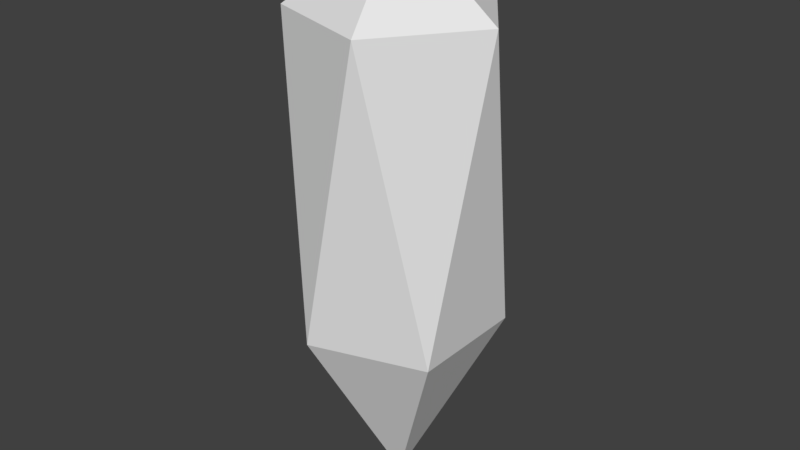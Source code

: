 # Source: MagicShard.blend  (saved by Blender 2.79.0; exported with 4.5.12 LTS)
import bpy
from mathutils import Matrix  # noqa: F401  (used for matrix-valued properties, if any)

bpy.ops.wm.read_factory_settings(use_empty=True)
scene = bpy.context.scene
scene.name = 'Scene'

# ---- collections
col_collection_1 = bpy.data.collections.new('Collection 1'); scene.collection.children.link(col_collection_1)

# ---- world
world_world = bpy.data.worlds.new('World'); scene.world = world_world
world_world.color = (0.05088, 0.05088, 0.05088)
world_world.use_sun_shadow = False
world_world.sun_shadow_jitter_overblur = 0.0
world_world.cycles.sampling_method = 'MANUAL'

# ---- meshes
me_icosphere = bpy.data.meshes.new('Icosphere')
me_icosphere.from_pydata([(0.0, 0.0, -2.534), (0.7236, -0.5257, -0.876), (-0.2764, -0.8506, -0.876), (-0.8944, 0.0, -0.876), (-0.2764, 0.8506, -0.876), (0.7236, 0.5257, -0.876), (0.2764, -0.8506, 1.807), (-0.7236, -0.5257, 1.807), (-0.7236, 0.5257, 1.807), (0.2764, 0.8506, 1.807), (0.8944, 0.0, 1.807), (0.0, 0.0, 2.489)], [], [(0, 1, 2), (1, 0, 5), (0, 2, 3), (0, 3, 4), (0, 4, 5), (1, 5, 10), (2, 1, 6), (3, 2, 7), (4, 3, 8), (5, 4, 9), (1, 10, 6), (2, 6, 7), (3, 7, 8), (4, 8, 9), (5, 9, 10), (6, 10, 11), (7, 6, 11), (8, 7, 11), (9, 8, 11), (10, 9, 11)])
me_icosphere.use_remesh_preserve_volume = False
me_icosphere.use_remesh_preserve_attributes = False
me_icosphere.use_mirror_vertex_groups = False
me_icosphere.update()

# ---- objects
ob_magicshard = bpy.data.objects.new('MagicShard', me_icosphere)

# ---- transforms, parenting, visibility, modifiers, constraints
ob_magicshard.location = (0.0, 0.0, 0.0)
ob_magicshard.lineart.crease_threshold = 0.0

# ---- collection membership
col_collection_1.objects.link(ob_magicshard)

# ---- scene / render settings (as saved in the file)
scene.frame_start = 1; scene.frame_end = 250; scene.frame_set(1)
scene.render.engine = 'BLENDER_EEVEE_NEXT'
scene.render.resolution_percentage = 50
scene.render.dither_intensity = 0.0
scene.cycles.use_denoising = False
scene.cycles.samples = 128
scene.cycles.sampling_pattern = 'TABULATED_SOBOL'
scene.cycles.use_adaptive_sampling = False
scene.cycles.use_light_tree = False
scene.cycles.blur_glossy = 0.0
scene.cycles.sample_clamp_indirect = 0.0
scene.view_settings.view_transform = 'Standard'
bpy.context.view_layer.update()

# ---- added for rendering (the .blend has no active camera and no usable light): camera, sun
cam_auto = bpy.data.cameras.new('AutoCamera')
cam_auto.lens = 50.0
cam_auto.sensor_width = 36.0
cam_auto.clip_end = 1000.0
ob_auto_camera = bpy.data.objects.new('AutoCamera', cam_auto)
scene.collection.objects.link(ob_auto_camera)
ob_auto_camera.location = (5.17876, -6.21451, 4.12043)
ob_auto_camera.rotation_euler = (1.09748, -7.21219e-08, 0.694738)
scene.camera = ob_auto_camera
light_auto_sun = bpy.data.lights.new('AutoSun', 'SUN')
light_auto_sun.energy = 3.0
light_auto_sun.angle = 0.0523599
ob_auto_sun = bpy.data.objects.new('AutoSun', light_auto_sun)
scene.collection.objects.link(ob_auto_sun)
ob_auto_sun.rotation_euler = (0.872665, 0.174533, 0.523599)
bpy.context.view_layer.update()
